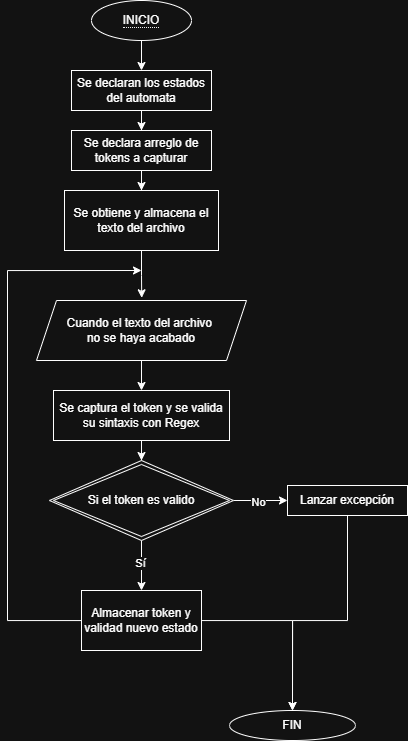

The diagram above was exported from draw.io. Its source (the exported page's mxGraphModel, read from the mxfile embedded in the PNG):
<mxGraphModel dx="1664" dy="881" grid="1" gridSize="10" guides="1" tooltips="1" connect="1" arrows="1" fold="1" page="1" pageScale="1" pageWidth="827" pageHeight="1169" math="0" shadow="0">
  <root>
    <mxCell id="0" />
    <mxCell id="1" parent="0" />
    <mxCell id="KuRCqC03t-6OezPI58le-5" edge="1" parent="1" source="KuRCqC03t-6OezPI58le-1" style="edgeStyle=orthogonalEdgeStyle;rounded=0;orthogonalLoop=1;jettySize=auto;html=1;" target="KuRCqC03t-6OezPI58le-2">
      <mxGeometry relative="1" as="geometry" />
    </mxCell>
    <mxCell id="KuRCqC03t-6OezPI58le-1" parent="1" style="ellipse;whiteSpace=wrap;html=1;align=center;" value="&lt;span style=&quot;border-bottom: 1px dotted;&quot;&gt;INICIO&lt;/span&gt;" vertex="1">
      <mxGeometry height="40" width="100" x="364" y="340" as="geometry" />
    </mxCell>
    <mxCell id="KuRCqC03t-6OezPI58le-6" edge="1" parent="1" source="KuRCqC03t-6OezPI58le-2" style="edgeStyle=orthogonalEdgeStyle;rounded=0;orthogonalLoop=1;jettySize=auto;html=1;" target="KuRCqC03t-6OezPI58le-3">
      <mxGeometry relative="1" as="geometry" />
    </mxCell>
    <mxCell id="KuRCqC03t-6OezPI58le-2" parent="1" style="whiteSpace=wrap;html=1;align=center;" value="Se declaran los estados del automata" vertex="1">
      <mxGeometry height="40" width="140" x="344" y="410" as="geometry" />
    </mxCell>
    <mxCell id="KuRCqC03t-6OezPI58le-11" edge="1" parent="1" source="KuRCqC03t-6OezPI58le-3" style="edgeStyle=orthogonalEdgeStyle;rounded=0;orthogonalLoop=1;jettySize=auto;html=1;" target="KuRCqC03t-6OezPI58le-10" value="">
      <mxGeometry relative="1" as="geometry" />
    </mxCell>
    <mxCell id="KuRCqC03t-6OezPI58le-3" parent="1" style="whiteSpace=wrap;html=1;align=center;" value="Se declara arreglo de tokens a capturar" vertex="1">
      <mxGeometry height="40" width="140" x="344" y="470" as="geometry" />
    </mxCell>
    <mxCell id="KuRCqC03t-6OezPI58le-16" edge="1" parent="1" source="KuRCqC03t-6OezPI58le-4" style="edgeStyle=orthogonalEdgeStyle;rounded=0;orthogonalLoop=1;jettySize=auto;html=1;" target="KuRCqC03t-6OezPI58le-8">
      <mxGeometry relative="1" as="geometry" />
    </mxCell>
    <mxCell id="KuRCqC03t-6OezPI58le-4" parent="1" style="whiteSpace=wrap;html=1;align=center;" value="Se captura el token y se valida su sintaxis con Regex" vertex="1">
      <mxGeometry height="50" width="176" x="326" y="730" as="geometry" />
    </mxCell>
    <mxCell id="KuRCqC03t-6OezPI58le-21" edge="1" parent="1" source="KuRCqC03t-6OezPI58le-8" style="edgeStyle=orthogonalEdgeStyle;rounded=0;orthogonalLoop=1;jettySize=auto;html=1;entryX=0;entryY=0.5;entryDx=0;entryDy=0;" target="KuRCqC03t-6OezPI58le-19">
      <mxGeometry relative="1" as="geometry" />
    </mxCell>
    <mxCell id="KuRCqC03t-6OezPI58le-22" connectable="0" parent="KuRCqC03t-6OezPI58le-21" style="edgeLabel;html=1;align=center;verticalAlign=middle;resizable=0;points=[];" value="No" vertex="1">
      <mxGeometry relative="1" x="-0.0635" y="-1" as="geometry">
        <mxPoint as="offset" />
      </mxGeometry>
    </mxCell>
    <mxCell id="KuRCqC03t-6OezPI58le-24" edge="1" parent="1" source="KuRCqC03t-6OezPI58le-8" style="edgeStyle=orthogonalEdgeStyle;rounded=0;orthogonalLoop=1;jettySize=auto;html=1;" target="KuRCqC03t-6OezPI58le-23" value="">
      <mxGeometry relative="1" as="geometry" />
    </mxCell>
    <mxCell id="KuRCqC03t-6OezPI58le-26" connectable="0" parent="KuRCqC03t-6OezPI58le-24" style="edgeLabel;html=1;align=center;verticalAlign=middle;resizable=0;points=[];" value="Sí" vertex="1">
      <mxGeometry relative="1" x="-0.1291" y="-2" as="geometry">
        <mxPoint as="offset" />
      </mxGeometry>
    </mxCell>
    <mxCell id="KuRCqC03t-6OezPI58le-8" parent="1" style="shape=rhombus;double=1;perimeter=rhombusPerimeter;whiteSpace=wrap;html=1;align=center;" value="Si el token es valido" vertex="1">
      <mxGeometry height="80" width="184" x="322" y="800" as="geometry" />
    </mxCell>
    <mxCell id="KuRCqC03t-6OezPI58le-15" edge="1" parent="1" source="KuRCqC03t-6OezPI58le-9" style="edgeStyle=orthogonalEdgeStyle;rounded=0;orthogonalLoop=1;jettySize=auto;html=1;entryX=0.5;entryY=0;entryDx=0;entryDy=0;" target="KuRCqC03t-6OezPI58le-4">
      <mxGeometry relative="1" as="geometry" />
    </mxCell>
    <mxCell id="KuRCqC03t-6OezPI58le-9" parent="1" style="shape=parallelogram;perimeter=parallelogramPerimeter;whiteSpace=wrap;html=1;fixedSize=1;" value="Cuando el texto del archivo&amp;nbsp;&lt;div&gt;no se haya acabado&lt;/div&gt;" vertex="1">
      <mxGeometry height="60" width="210" x="309" y="640" as="geometry" />
    </mxCell>
    <mxCell id="KuRCqC03t-6OezPI58le-14" edge="1" parent="1" source="KuRCqC03t-6OezPI58le-10" style="edgeStyle=orthogonalEdgeStyle;rounded=0;orthogonalLoop=1;jettySize=auto;html=1;entryX=0.501;entryY=-0.045;entryDx=0;entryDy=0;entryPerimeter=0;" target="KuRCqC03t-6OezPI58le-9">
      <mxGeometry relative="1" as="geometry">
        <mxPoint x="413.9999999999998" y="620.0000000000001" as="targetPoint" />
      </mxGeometry>
    </mxCell>
    <mxCell id="KuRCqC03t-6OezPI58le-10" parent="1" style="whiteSpace=wrap;html=1;" value="Se obtiene y almacena el texto del archivo" vertex="1">
      <mxGeometry height="60" width="154" x="337" y="530" as="geometry" />
    </mxCell>
    <mxCell id="KuRCqC03t-6OezPI58le-30" edge="1" parent="1" source="KuRCqC03t-6OezPI58le-19" style="edgeStyle=orthogonalEdgeStyle;rounded=0;orthogonalLoop=1;jettySize=auto;html=1;" target="KuRCqC03t-6OezPI58le-28">
      <mxGeometry relative="1" as="geometry">
        <Array as="points">
          <mxPoint x="620" y="960" />
          <mxPoint x="565" y="960" />
        </Array>
      </mxGeometry>
    </mxCell>
    <mxCell id="KuRCqC03t-6OezPI58le-19" parent="1" style="rounded=0;whiteSpace=wrap;html=1;" value="Lanzar excepción" vertex="1">
      <mxGeometry height="30" width="120" x="560" y="825" as="geometry" />
    </mxCell>
    <mxCell id="KuRCqC03t-6OezPI58le-29" edge="1" parent="1" source="KuRCqC03t-6OezPI58le-23" style="edgeStyle=orthogonalEdgeStyle;rounded=0;orthogonalLoop=1;jettySize=auto;html=1;" target="KuRCqC03t-6OezPI58le-28" value="">
      <mxGeometry relative="1" as="geometry" />
    </mxCell>
    <mxCell id="KuRCqC03t-6OezPI58le-31" edge="1" parent="1" source="KuRCqC03t-6OezPI58le-23" style="edgeStyle=orthogonalEdgeStyle;rounded=0;orthogonalLoop=1;jettySize=auto;html=1;">
      <mxGeometry relative="1" as="geometry">
        <Array as="points">
          <mxPoint x="280" y="960" />
          <mxPoint x="280" y="610" />
        </Array>
        <mxPoint x="414" y="610" as="targetPoint" />
      </mxGeometry>
    </mxCell>
    <mxCell id="KuRCqC03t-6OezPI58le-23" parent="1" style="whiteSpace=wrap;html=1;" value="Almacenar token y validad nuevo estado" vertex="1">
      <mxGeometry height="60" width="120" x="354" y="930" as="geometry" />
    </mxCell>
    <mxCell id="KuRCqC03t-6OezPI58le-28" parent="1" style="ellipse;whiteSpace=wrap;html=1;" value="FIN" vertex="1">
      <mxGeometry height="30" width="126" x="502" y="1050" as="geometry" />
    </mxCell>
  </root>
</mxGraphModel>